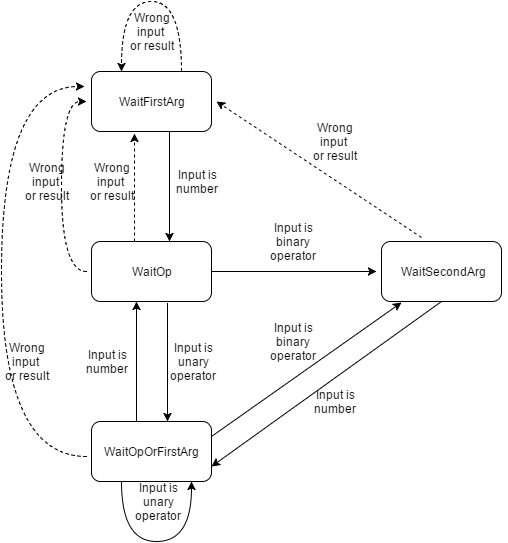

The diagram above was exported from draw.io. Its source (the exported page's mxGraphModel, read from the mxfile embedded in the PNG):
<mxGraphModel dx="1050" dy="604" grid="1" gridSize="10" guides="1" tooltips="1" connect="1" arrows="1" fold="1" page="1" pageScale="1" pageWidth="826" pageHeight="1169" background="#ffffff" math="0" shadow="0">
  <root>
    <mxCell id="0" />
    <mxCell id="1" parent="0" />
    <mxCell id="32" style="edgeStyle=orthogonalEdgeStyle;curved=1;rounded=0;html=1;exitX=0.75;exitY=0;dashed=1;jettySize=auto;orthogonalLoop=1;entryX=0.25;entryY=0;" edge="1" parent="1" source="3" target="3">
      <mxGeometry relative="1" as="geometry">
        <mxPoint x="190" y="100" as="targetPoint" />
        <Array as="points">
          <mxPoint x="260" y="40" />
          <mxPoint x="200" y="40" />
        </Array>
      </mxGeometry>
    </mxCell>
    <mxCell id="3" value="" style="rounded=1;whiteSpace=wrap;html=1;" vertex="1" parent="1">
      <mxGeometry x="170" y="110" width="120" height="60" as="geometry" />
    </mxCell>
    <mxCell id="4" value="" style="rounded=1;whiteSpace=wrap;html=1;" vertex="1" parent="1">
      <mxGeometry x="460" y="280" width="120" height="60" as="geometry" />
    </mxCell>
    <mxCell id="5" value="" style="rounded=1;whiteSpace=wrap;html=1;" vertex="1" parent="1">
      <mxGeometry x="170" y="280" width="120" height="60" as="geometry" />
    </mxCell>
    <mxCell id="6" value="" style="rounded=1;whiteSpace=wrap;html=1;" vertex="1" parent="1">
      <mxGeometry x="170" y="460" width="120" height="60" as="geometry" />
    </mxCell>
    <mxCell id="7" value="WaitOpOrFirstArg" style="text;html=1;strokeColor=none;fillColor=none;align=center;verticalAlign=middle;whiteSpace=wrap;" vertex="1" parent="1">
      <mxGeometry x="165" y="480" width="130" height="20" as="geometry" />
    </mxCell>
    <mxCell id="8" style="edgeStyle=orthogonalEdgeStyle;rounded=0;html=1;exitX=0.5;exitY=1;entryX=0.5;entryY=1;jettySize=auto;orthogonalLoop=1;" edge="1" parent="1" source="7" target="7">
      <mxGeometry relative="1" as="geometry" />
    </mxCell>
    <mxCell id="9" value="Wait&lt;span style=&quot;line-height: 1.2&quot;&gt;FirstArg&lt;/span&gt;" style="text;html=1;strokeColor=none;fillColor=none;align=center;verticalAlign=middle;whiteSpace=wrap;" vertex="1" parent="1">
      <mxGeometry x="165" y="130" width="130" height="20" as="geometry" />
    </mxCell>
    <mxCell id="10" value="WaitOp" style="text;html=1;strokeColor=none;fillColor=none;align=center;verticalAlign=middle;whiteSpace=wrap;" vertex="1" parent="1">
      <mxGeometry x="165" y="300" width="130" height="20" as="geometry" />
    </mxCell>
    <mxCell id="11" value="WaitSecond&lt;span style=&quot;line-height: 1.2&quot;&gt;Arg&lt;/span&gt;" style="text;html=1;strokeColor=none;fillColor=none;align=center;verticalAlign=middle;whiteSpace=wrap;" vertex="1" parent="1">
      <mxGeometry x="455" y="300" width="130" height="20" as="geometry" />
    </mxCell>
    <mxCell id="12" value="" style="endArrow=classic;html=1;entryX=0.653;entryY=0.003;entryPerimeter=0;" edge="1" parent="1" target="5">
      <mxGeometry width="50" height="50" relative="1" as="geometry">
        <mxPoint x="248" y="170" as="sourcePoint" />
        <mxPoint x="247" y="270" as="targetPoint" />
      </mxGeometry>
    </mxCell>
    <mxCell id="13" value="" style="endArrow=classic;html=1;exitX=1;exitY=0.5;entryX=0;entryY=0.5;" edge="1" parent="1" source="5" target="11">
      <mxGeometry x="240" y="180" width="50" height="50" as="geometry">
        <mxPoint x="240" y="180" as="sourcePoint" />
        <mxPoint x="240" y="290" as="targetPoint" />
      </mxGeometry>
    </mxCell>
    <mxCell id="14" value="" style="endArrow=classic;html=1;" edge="1" parent="1">
      <mxGeometry x="163" y="240" width="50" height="50" as="geometry">
        <mxPoint x="246" y="342" as="sourcePoint" />
        <mxPoint x="246" y="460" as="targetPoint" />
      </mxGeometry>
    </mxCell>
    <mxCell id="15" value="" style="endArrow=classic;html=1;exitX=1;exitY=0.25;" edge="1" parent="1" source="6">
      <mxGeometry x="173" y="250" width="50" height="50" as="geometry">
        <mxPoint x="240" y="350" as="sourcePoint" />
        <mxPoint x="480" y="341" as="targetPoint" />
      </mxGeometry>
    </mxCell>
    <mxCell id="16" value="" style="endArrow=classic;html=1;entryX=1;entryY=0.75;exitX=0.5;exitY=1;" edge="1" parent="1" source="4" target="6">
      <mxGeometry x="183" y="260" width="50" height="50" as="geometry">
        <mxPoint x="490" y="350" as="sourcePoint" />
        <mxPoint x="490" y="450" as="targetPoint" />
      </mxGeometry>
    </mxCell>
    <mxCell id="17" value="" style="endArrow=classic;html=1;entryX=0.378;entryY=1.003;entryPerimeter=0;" edge="1" parent="1" target="5">
      <mxGeometry x="173" y="250" width="50" height="50" as="geometry">
        <mxPoint x="215" y="460" as="sourcePoint" />
        <mxPoint x="270" y="470" as="targetPoint" />
      </mxGeometry>
    </mxCell>
    <mxCell id="18" value="" style="endArrow=classic;html=1;exitX=0.337;exitY=-0.063;entryX=1;entryY=0.5;exitPerimeter=0;dashed=1;" edge="1" parent="1" source="4" target="9">
      <mxGeometry x="440" y="140" width="50" height="50" as="geometry">
        <mxPoint x="440" y="140" as="sourcePoint" />
        <mxPoint x="440" y="250" as="targetPoint" />
      </mxGeometry>
    </mxCell>
    <mxCell id="19" value="" style="endArrow=classic;html=1;entryX=0.362;entryY=1.037;entryPerimeter=0;exitX=0.362;exitY=0.003;exitPerimeter=0;dashed=1;" edge="1" parent="1" source="5" target="3">
      <mxGeometry x="258" y="180" width="50" height="50" as="geometry">
        <mxPoint x="258" y="180" as="sourcePoint" />
        <mxPoint x="258" y="290" as="targetPoint" />
      </mxGeometry>
    </mxCell>
    <mxCell id="23" value="" style="endArrow=classic;html=1;edgeStyle=orthogonalEdgeStyle;curved=1;exitX=0;exitY=0.5;entryX=0;entryY=0.5;dashed=1;" edge="1" parent="1" source="10" target="9">
      <mxGeometry width="50" height="50" relative="1" as="geometry">
        <mxPoint x="70" y="195" as="sourcePoint" />
        <mxPoint x="120" y="145" as="targetPoint" />
        <Array as="points">
          <mxPoint x="140" y="310" />
          <mxPoint x="140" y="140" />
        </Array>
      </mxGeometry>
    </mxCell>
    <mxCell id="24" value="Wrong&lt;div&gt;input&amp;nbsp;&lt;/div&gt;&lt;div&gt;or result&lt;/div&gt;" style="text;html=1;strokeColor=none;fillColor=none;align=center;verticalAlign=middle;whiteSpace=wrap;" vertex="1" parent="1">
      <mxGeometry x="205" y="60" width="50" height="20" as="geometry" />
    </mxCell>
    <mxCell id="33" value="Input is number" style="text;html=1;strokeColor=none;fillColor=none;align=center;verticalAlign=middle;whiteSpace=wrap;" vertex="1" parent="1">
      <mxGeometry x="255" y="210" width="40" height="20" as="geometry" />
    </mxCell>
    <mxCell id="34" value="I&lt;span style=&quot;line-height: 1.2&quot;&gt;nput is&lt;/span&gt;&lt;div&gt;&lt;div&gt;binary&lt;/div&gt;&lt;div&gt;operator&lt;/div&gt;&lt;/div&gt;" style="text;html=1;strokeColor=none;fillColor=none;align=center;verticalAlign=middle;whiteSpace=wrap;" vertex="1" parent="1">
      <mxGeometry x="350" y="270" width="40" height="20" as="geometry" />
    </mxCell>
    <mxCell id="35" value="Wrong&lt;div&gt;input&amp;nbsp;&lt;/div&gt;&lt;div&gt;or result&lt;/div&gt;" style="text;html=1;strokeColor=none;fillColor=none;align=center;verticalAlign=middle;whiteSpace=wrap;" vertex="1" parent="1">
      <mxGeometry x="388" y="170" width="50" height="20" as="geometry" />
    </mxCell>
    <mxCell id="36" value="Wrong&lt;div&gt;input&amp;nbsp;&lt;/div&gt;&lt;div&gt;or result&lt;/div&gt;" style="text;html=1;strokeColor=none;fillColor=none;align=center;verticalAlign=middle;whiteSpace=wrap;" vertex="1" parent="1">
      <mxGeometry x="100" y="210" width="50" height="20" as="geometry" />
    </mxCell>
    <mxCell id="37" value="Wrong&lt;div&gt;input&amp;nbsp;&lt;/div&gt;&lt;div&gt;or result&lt;/div&gt;" style="text;html=1;strokeColor=none;fillColor=none;align=center;verticalAlign=middle;whiteSpace=wrap;" vertex="1" parent="1">
      <mxGeometry x="160" y="210" width="60" height="20" as="geometry" />
    </mxCell>
    <mxCell id="38" value="Input is&lt;div&gt;&lt;span style=&quot;line-height: 1.2&quot;&gt;unary&lt;/span&gt;&lt;/div&gt;&lt;div&gt;&lt;span style=&quot;line-height: 1.2&quot;&gt;operator&lt;/span&gt;&lt;br&gt;&lt;/div&gt;" style="text;html=1;strokeColor=none;fillColor=none;align=center;verticalAlign=middle;whiteSpace=wrap;" vertex="1" parent="1">
      <mxGeometry x="250" y="390" width="40" height="20" as="geometry" />
    </mxCell>
    <mxCell id="39" value="Input is number" style="text;html=1;strokeColor=none;fillColor=none;align=center;verticalAlign=middle;whiteSpace=wrap;" vertex="1" parent="1">
      <mxGeometry x="165" y="390" width="40" height="20" as="geometry" />
    </mxCell>
    <mxCell id="40" value="I&lt;span style=&quot;line-height: 1.2&quot;&gt;nput is&lt;/span&gt;&lt;div&gt;&lt;div&gt;binary&lt;/div&gt;&lt;div&gt;operator&lt;/div&gt;&lt;/div&gt;" style="text;html=1;strokeColor=none;fillColor=none;align=center;verticalAlign=middle;whiteSpace=wrap;" vertex="1" parent="1">
      <mxGeometry x="350" y="370" width="40" height="20" as="geometry" />
    </mxCell>
    <mxCell id="41" value="Input is&lt;div&gt;&lt;span style=&quot;line-height: 1.2&quot;&gt;unary&lt;/span&gt;&lt;/div&gt;&lt;div&gt;&lt;span style=&quot;line-height: 1.2&quot;&gt;operator&lt;/span&gt;&lt;br&gt;&lt;/div&gt;" style="text;html=1;strokeColor=none;fillColor=none;align=center;verticalAlign=middle;whiteSpace=wrap;" vertex="1" parent="1">
      <mxGeometry x="215" y="530" width="40" height="20" as="geometry" />
    </mxCell>
    <mxCell id="43" value="" style="endArrow=classic;html=1;edgeStyle=orthogonalEdgeStyle;curved=1;exitX=0.25;exitY=1;" edge="1" parent="1" source="6">
      <mxGeometry width="50" height="50" relative="1" as="geometry">
        <mxPoint x="220" y="570" as="sourcePoint" />
        <mxPoint x="270" y="520" as="targetPoint" />
        <Array as="points">
          <mxPoint x="200" y="580" />
          <mxPoint x="270" y="580" />
        </Array>
      </mxGeometry>
    </mxCell>
    <mxCell id="44" value="" style="endArrow=classic;html=1;dashed=1;edgeStyle=orthogonalEdgeStyle;curved=1;exitX=0;exitY=0.75;entryX=-0.013;entryY=-0.233;entryPerimeter=0;" edge="1" parent="1" source="7" target="9">
      <mxGeometry width="50" height="50" relative="1" as="geometry">
        <mxPoint x="10" y="140" as="sourcePoint" />
        <mxPoint x="60" y="90" as="targetPoint" />
        <Array as="points">
          <mxPoint x="80" y="495" />
          <mxPoint x="80" y="125" />
        </Array>
      </mxGeometry>
    </mxCell>
    <mxCell id="46" value="Wrong&lt;div&gt;input&amp;nbsp;&lt;/div&gt;&lt;div&gt;or result&lt;/div&gt;" style="text;html=1;strokeColor=none;fillColor=none;align=center;verticalAlign=middle;whiteSpace=wrap;" vertex="1" parent="1">
      <mxGeometry x="80" y="390" width="50" height="20" as="geometry" />
    </mxCell>
    <mxCell id="47" value="Input is number" style="text;html=1;strokeColor=none;fillColor=none;align=center;verticalAlign=middle;whiteSpace=wrap;" vertex="1" parent="1">
      <mxGeometry x="393" y="430" width="40" height="20" as="geometry" />
    </mxCell>
  </root>
</mxGraphModel>